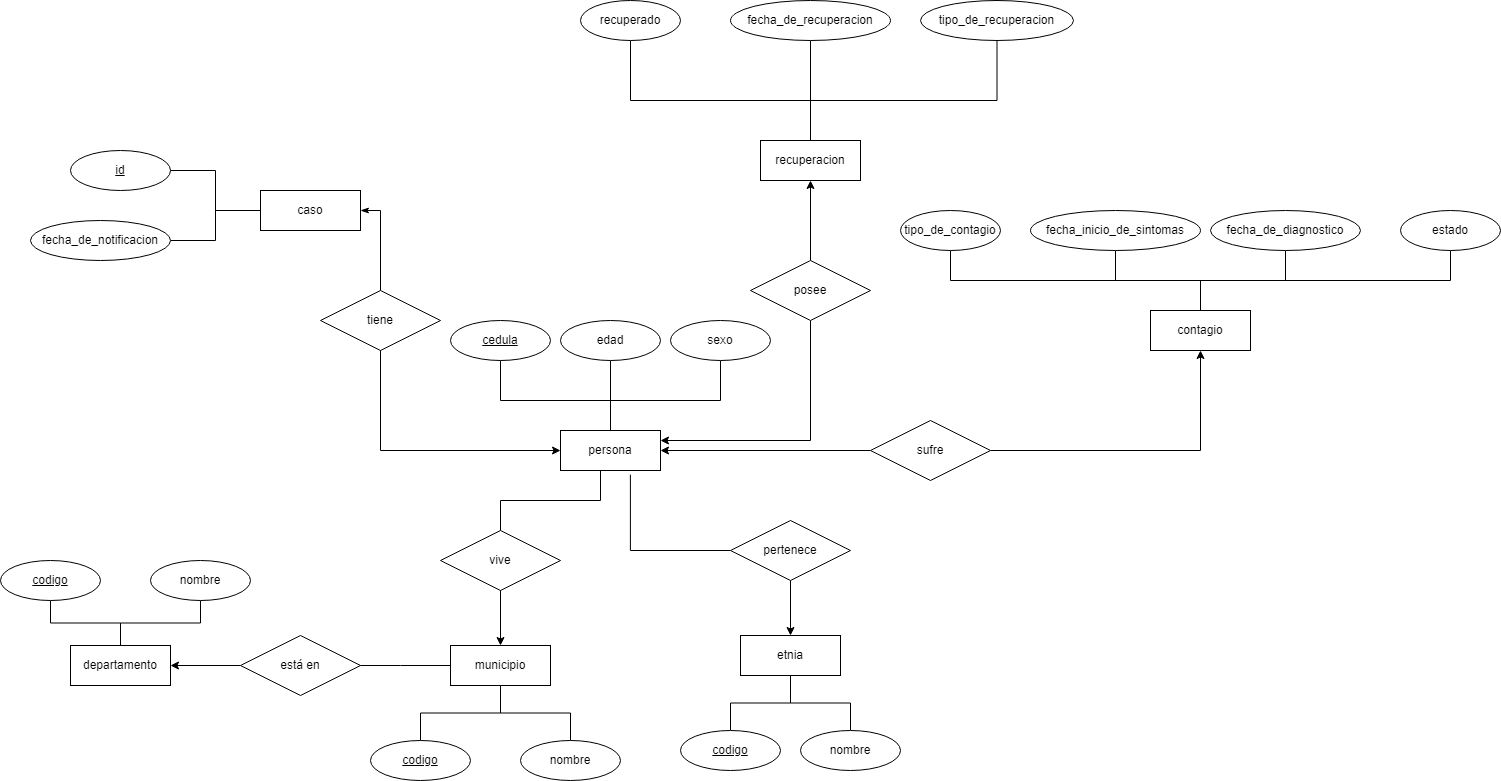

The diagram above was exported from draw.io. Its source (the exported page's mxGraphModel, read from the mxfile embedded in the PNG):
<mxGraphModel dx="2140" dy="1965" grid="1" gridSize="10" guides="1" tooltips="1" connect="1" arrows="1" fold="1" page="1" pageScale="1" pageWidth="827" pageHeight="1169" math="0" shadow="0">
  <root>
    <mxCell id="0" />
    <mxCell id="1" parent="0" />
    <mxCell id="uMyK2E7uWhXTGLlTlzVT-17" style="edgeStyle=orthogonalEdgeStyle;rounded=0;orthogonalLoop=1;jettySize=auto;html=1;entryX=0.5;entryY=0;entryDx=0;entryDy=0;endArrow=none;endFill=0;" edge="1" parent="1" source="uMyK2E7uWhXTGLlTlzVT-1" target="uMyK2E7uWhXTGLlTlzVT-15">
      <mxGeometry relative="1" as="geometry">
        <Array as="points">
          <mxPoint x="400" y="420" />
          <mxPoint x="300" y="420" />
        </Array>
      </mxGeometry>
    </mxCell>
    <mxCell id="uMyK2E7uWhXTGLlTlzVT-73" style="edgeStyle=orthogonalEdgeStyle;rounded=0;orthogonalLoop=1;jettySize=auto;html=1;entryX=0.5;entryY=1;entryDx=0;entryDy=0;endArrow=none;endFill=0;" edge="1" parent="1" source="uMyK2E7uWhXTGLlTlzVT-1" target="uMyK2E7uWhXTGLlTlzVT-70">
      <mxGeometry relative="1" as="geometry">
        <Array as="points">
          <mxPoint x="410" y="320" />
          <mxPoint x="300" y="320" />
        </Array>
      </mxGeometry>
    </mxCell>
    <mxCell id="uMyK2E7uWhXTGLlTlzVT-74" style="edgeStyle=orthogonalEdgeStyle;rounded=0;orthogonalLoop=1;jettySize=auto;html=1;endArrow=none;endFill=0;" edge="1" parent="1" source="uMyK2E7uWhXTGLlTlzVT-1" target="uMyK2E7uWhXTGLlTlzVT-69">
      <mxGeometry relative="1" as="geometry" />
    </mxCell>
    <mxCell id="uMyK2E7uWhXTGLlTlzVT-75" style="edgeStyle=orthogonalEdgeStyle;rounded=0;orthogonalLoop=1;jettySize=auto;html=1;entryX=0.5;entryY=1;entryDx=0;entryDy=0;endArrow=none;endFill=0;" edge="1" parent="1" source="uMyK2E7uWhXTGLlTlzVT-1" target="uMyK2E7uWhXTGLlTlzVT-71">
      <mxGeometry relative="1" as="geometry">
        <Array as="points">
          <mxPoint x="410" y="320" />
          <mxPoint x="520" y="320" />
        </Array>
      </mxGeometry>
    </mxCell>
    <mxCell id="uMyK2E7uWhXTGLlTlzVT-1" value="persona" style="whiteSpace=wrap;html=1;align=center;" vertex="1" parent="1">
      <mxGeometry x="360" y="350" width="100" height="40" as="geometry" />
    </mxCell>
    <mxCell id="uMyK2E7uWhXTGLlTlzVT-56" style="edgeStyle=orthogonalEdgeStyle;rounded=0;orthogonalLoop=1;jettySize=auto;html=1;entryX=1;entryY=0.5;entryDx=0;entryDy=0;endArrow=none;endFill=0;" edge="1" parent="1" source="uMyK2E7uWhXTGLlTlzVT-2" target="uMyK2E7uWhXTGLlTlzVT-68">
      <mxGeometry relative="1" as="geometry">
        <mxPoint x="-30" y="89.99999999999977" as="targetPoint" />
      </mxGeometry>
    </mxCell>
    <mxCell id="uMyK2E7uWhXTGLlTlzVT-57" style="edgeStyle=orthogonalEdgeStyle;rounded=0;orthogonalLoop=1;jettySize=auto;html=1;entryX=1;entryY=0.5;entryDx=0;entryDy=0;endArrow=none;endFill=0;" edge="1" parent="1" source="uMyK2E7uWhXTGLlTlzVT-2" target="uMyK2E7uWhXTGLlTlzVT-55">
      <mxGeometry relative="1" as="geometry">
        <mxPoint x="-30" y="159.99999999999977" as="targetPoint" />
      </mxGeometry>
    </mxCell>
    <mxCell id="uMyK2E7uWhXTGLlTlzVT-2" value="caso" style="whiteSpace=wrap;html=1;align=center;" vertex="1" parent="1">
      <mxGeometry x="60" y="110" width="100" height="40" as="geometry" />
    </mxCell>
    <mxCell id="uMyK2E7uWhXTGLlTlzVT-51" style="edgeStyle=orthogonalEdgeStyle;rounded=0;orthogonalLoop=1;jettySize=auto;html=1;entryX=0.5;entryY=1;entryDx=0;entryDy=0;endArrow=none;endFill=0;" edge="1" parent="1" source="uMyK2E7uWhXTGLlTlzVT-3" target="uMyK2E7uWhXTGLlTlzVT-47">
      <mxGeometry relative="1" as="geometry">
        <Array as="points">
          <mxPoint x="610" y="20" />
          <mxPoint x="430" y="20" />
        </Array>
      </mxGeometry>
    </mxCell>
    <mxCell id="uMyK2E7uWhXTGLlTlzVT-52" style="edgeStyle=orthogonalEdgeStyle;rounded=0;orthogonalLoop=1;jettySize=auto;html=1;entryX=0.5;entryY=1;entryDx=0;entryDy=0;endArrow=none;endFill=0;" edge="1" parent="1" source="uMyK2E7uWhXTGLlTlzVT-3" target="uMyK2E7uWhXTGLlTlzVT-48">
      <mxGeometry relative="1" as="geometry" />
    </mxCell>
    <mxCell id="uMyK2E7uWhXTGLlTlzVT-53" style="edgeStyle=orthogonalEdgeStyle;rounded=0;orthogonalLoop=1;jettySize=auto;html=1;entryX=0.5;entryY=1;entryDx=0;entryDy=0;endArrow=none;endFill=0;" edge="1" parent="1" source="uMyK2E7uWhXTGLlTlzVT-3" target="uMyK2E7uWhXTGLlTlzVT-49">
      <mxGeometry relative="1" as="geometry">
        <Array as="points">
          <mxPoint x="610" y="20" />
          <mxPoint x="797" y="20" />
        </Array>
      </mxGeometry>
    </mxCell>
    <mxCell id="uMyK2E7uWhXTGLlTlzVT-3" value="recuperacion" style="whiteSpace=wrap;html=1;align=center;" vertex="1" parent="1">
      <mxGeometry x="560" y="60" width="100" height="40" as="geometry" />
    </mxCell>
    <mxCell id="uMyK2E7uWhXTGLlTlzVT-43" style="edgeStyle=orthogonalEdgeStyle;rounded=0;orthogonalLoop=1;jettySize=auto;html=1;entryX=0.5;entryY=1;entryDx=0;entryDy=0;endArrow=none;endFill=0;" edge="1" parent="1" source="uMyK2E7uWhXTGLlTlzVT-4" target="uMyK2E7uWhXTGLlTlzVT-40">
      <mxGeometry relative="1" as="geometry" />
    </mxCell>
    <mxCell id="uMyK2E7uWhXTGLlTlzVT-44" style="edgeStyle=orthogonalEdgeStyle;rounded=0;orthogonalLoop=1;jettySize=auto;html=1;entryX=0.5;entryY=1;entryDx=0;entryDy=0;endArrow=none;endFill=0;" edge="1" parent="1" source="uMyK2E7uWhXTGLlTlzVT-4" target="uMyK2E7uWhXTGLlTlzVT-41">
      <mxGeometry relative="1" as="geometry" />
    </mxCell>
    <mxCell id="uMyK2E7uWhXTGLlTlzVT-45" style="edgeStyle=orthogonalEdgeStyle;rounded=0;orthogonalLoop=1;jettySize=auto;html=1;entryX=0.5;entryY=1;entryDx=0;entryDy=0;endArrow=none;endFill=0;" edge="1" parent="1" source="uMyK2E7uWhXTGLlTlzVT-4" target="uMyK2E7uWhXTGLlTlzVT-42">
      <mxGeometry relative="1" as="geometry">
        <Array as="points">
          <mxPoint x="1000" y="200" />
          <mxPoint x="1250" y="200" />
        </Array>
      </mxGeometry>
    </mxCell>
    <mxCell id="uMyK2E7uWhXTGLlTlzVT-46" style="edgeStyle=orthogonalEdgeStyle;rounded=0;orthogonalLoop=1;jettySize=auto;html=1;entryX=0.5;entryY=1;entryDx=0;entryDy=0;endArrow=none;endFill=0;" edge="1" parent="1" source="uMyK2E7uWhXTGLlTlzVT-4" target="uMyK2E7uWhXTGLlTlzVT-39">
      <mxGeometry relative="1" as="geometry">
        <Array as="points">
          <mxPoint x="1000" y="200" />
          <mxPoint x="750" y="200" />
        </Array>
      </mxGeometry>
    </mxCell>
    <mxCell id="uMyK2E7uWhXTGLlTlzVT-4" value="contagio" style="whiteSpace=wrap;html=1;align=center;" vertex="1" parent="1">
      <mxGeometry x="950" y="230" width="100" height="40" as="geometry" />
    </mxCell>
    <mxCell id="uMyK2E7uWhXTGLlTlzVT-29" style="edgeStyle=orthogonalEdgeStyle;rounded=0;orthogonalLoop=1;jettySize=auto;html=1;entryX=0.5;entryY=1;entryDx=0;entryDy=0;endArrow=none;endFill=0;" edge="1" parent="1" source="uMyK2E7uWhXTGLlTlzVT-5" target="uMyK2E7uWhXTGLlTlzVT-27">
      <mxGeometry relative="1" as="geometry" />
    </mxCell>
    <mxCell id="uMyK2E7uWhXTGLlTlzVT-30" style="edgeStyle=orthogonalEdgeStyle;rounded=0;orthogonalLoop=1;jettySize=auto;html=1;endArrow=none;endFill=0;" edge="1" parent="1" source="uMyK2E7uWhXTGLlTlzVT-5" target="uMyK2E7uWhXTGLlTlzVT-28">
      <mxGeometry relative="1" as="geometry" />
    </mxCell>
    <mxCell id="uMyK2E7uWhXTGLlTlzVT-5" value="departamento" style="whiteSpace=wrap;html=1;align=center;" vertex="1" parent="1">
      <mxGeometry x="-130" y="565" width="100" height="40" as="geometry" />
    </mxCell>
    <mxCell id="uMyK2E7uWhXTGLlTlzVT-21" style="edgeStyle=orthogonalEdgeStyle;rounded=0;orthogonalLoop=1;jettySize=auto;html=1;entryX=1;entryY=0.5;entryDx=0;entryDy=0;endArrow=none;endFill=0;" edge="1" parent="1" source="uMyK2E7uWhXTGLlTlzVT-6" target="uMyK2E7uWhXTGLlTlzVT-19">
      <mxGeometry relative="1" as="geometry">
        <Array as="points">
          <mxPoint x="200" y="585" />
          <mxPoint x="200" y="585" />
        </Array>
      </mxGeometry>
    </mxCell>
    <mxCell id="uMyK2E7uWhXTGLlTlzVT-33" style="edgeStyle=orthogonalEdgeStyle;rounded=0;orthogonalLoop=1;jettySize=auto;html=1;entryX=0.5;entryY=0;entryDx=0;entryDy=0;endArrow=none;endFill=0;" edge="1" parent="1" source="uMyK2E7uWhXTGLlTlzVT-6" target="uMyK2E7uWhXTGLlTlzVT-32">
      <mxGeometry relative="1" as="geometry" />
    </mxCell>
    <mxCell id="uMyK2E7uWhXTGLlTlzVT-34" style="edgeStyle=orthogonalEdgeStyle;rounded=0;orthogonalLoop=1;jettySize=auto;html=1;entryX=0.5;entryY=0;entryDx=0;entryDy=0;endArrow=none;endFill=0;" edge="1" parent="1" source="uMyK2E7uWhXTGLlTlzVT-6" target="uMyK2E7uWhXTGLlTlzVT-31">
      <mxGeometry relative="1" as="geometry" />
    </mxCell>
    <mxCell id="uMyK2E7uWhXTGLlTlzVT-6" value="municipio" style="whiteSpace=wrap;html=1;align=center;" vertex="1" parent="1">
      <mxGeometry x="250" y="565" width="100" height="40" as="geometry" />
    </mxCell>
    <mxCell id="uMyK2E7uWhXTGLlTlzVT-37" style="edgeStyle=orthogonalEdgeStyle;rounded=0;orthogonalLoop=1;jettySize=auto;html=1;entryX=0.5;entryY=0;entryDx=0;entryDy=0;endArrow=none;endFill=0;" edge="1" parent="1" source="uMyK2E7uWhXTGLlTlzVT-7" target="uMyK2E7uWhXTGLlTlzVT-35">
      <mxGeometry relative="1" as="geometry" />
    </mxCell>
    <mxCell id="uMyK2E7uWhXTGLlTlzVT-38" style="edgeStyle=orthogonalEdgeStyle;rounded=0;orthogonalLoop=1;jettySize=auto;html=1;entryX=0.5;entryY=0;entryDx=0;entryDy=0;endArrow=none;endFill=0;" edge="1" parent="1" source="uMyK2E7uWhXTGLlTlzVT-7" target="uMyK2E7uWhXTGLlTlzVT-36">
      <mxGeometry relative="1" as="geometry" />
    </mxCell>
    <mxCell id="uMyK2E7uWhXTGLlTlzVT-7" value="etnia" style="whiteSpace=wrap;html=1;align=center;" vertex="1" parent="1">
      <mxGeometry x="540" y="555" width="100" height="40" as="geometry" />
    </mxCell>
    <mxCell id="uMyK2E7uWhXTGLlTlzVT-10" style="edgeStyle=orthogonalEdgeStyle;rounded=0;orthogonalLoop=1;jettySize=auto;html=1;entryX=1;entryY=0.5;entryDx=0;entryDy=0;endArrow=classicThin;endFill=1;" edge="1" parent="1" source="uMyK2E7uWhXTGLlTlzVT-8" target="uMyK2E7uWhXTGLlTlzVT-2">
      <mxGeometry relative="1" as="geometry" />
    </mxCell>
    <mxCell id="uMyK2E7uWhXTGLlTlzVT-58" style="edgeStyle=orthogonalEdgeStyle;rounded=0;orthogonalLoop=1;jettySize=auto;html=1;entryX=0;entryY=0.5;entryDx=0;entryDy=0;exitX=0.5;exitY=1;exitDx=0;exitDy=0;" edge="1" parent="1" source="uMyK2E7uWhXTGLlTlzVT-8" target="uMyK2E7uWhXTGLlTlzVT-1">
      <mxGeometry relative="1" as="geometry" />
    </mxCell>
    <mxCell id="uMyK2E7uWhXTGLlTlzVT-8" value="tiene" style="shape=rhombus;perimeter=rhombusPerimeter;whiteSpace=wrap;html=1;align=center;" vertex="1" parent="1">
      <mxGeometry x="120" y="210" width="120" height="60" as="geometry" />
    </mxCell>
    <mxCell id="uMyK2E7uWhXTGLlTlzVT-60" style="edgeStyle=orthogonalEdgeStyle;rounded=0;orthogonalLoop=1;jettySize=auto;html=1;entryX=1;entryY=0.5;entryDx=0;entryDy=0;" edge="1" parent="1" source="uMyK2E7uWhXTGLlTlzVT-11" target="uMyK2E7uWhXTGLlTlzVT-1">
      <mxGeometry relative="1" as="geometry" />
    </mxCell>
    <mxCell id="uMyK2E7uWhXTGLlTlzVT-61" style="edgeStyle=orthogonalEdgeStyle;rounded=0;orthogonalLoop=1;jettySize=auto;html=1;entryX=0.5;entryY=1;entryDx=0;entryDy=0;" edge="1" parent="1" source="uMyK2E7uWhXTGLlTlzVT-11" target="uMyK2E7uWhXTGLlTlzVT-4">
      <mxGeometry relative="1" as="geometry" />
    </mxCell>
    <mxCell id="uMyK2E7uWhXTGLlTlzVT-11" value="sufre" style="shape=rhombus;perimeter=rhombusPerimeter;whiteSpace=wrap;html=1;align=center;" vertex="1" parent="1">
      <mxGeometry x="670" y="340" width="120" height="60" as="geometry" />
    </mxCell>
    <mxCell id="uMyK2E7uWhXTGLlTlzVT-63" style="edgeStyle=orthogonalEdgeStyle;rounded=0;orthogonalLoop=1;jettySize=auto;html=1;" edge="1" parent="1" source="uMyK2E7uWhXTGLlTlzVT-14" target="uMyK2E7uWhXTGLlTlzVT-7">
      <mxGeometry relative="1" as="geometry" />
    </mxCell>
    <mxCell id="uMyK2E7uWhXTGLlTlzVT-64" style="edgeStyle=orthogonalEdgeStyle;rounded=0;orthogonalLoop=1;jettySize=auto;html=1;entryX=0.699;entryY=1.103;entryDx=0;entryDy=0;entryPerimeter=0;endArrow=none;endFill=0;" edge="1" parent="1" source="uMyK2E7uWhXTGLlTlzVT-14" target="uMyK2E7uWhXTGLlTlzVT-1">
      <mxGeometry relative="1" as="geometry" />
    </mxCell>
    <mxCell id="uMyK2E7uWhXTGLlTlzVT-14" value="pertenece" style="shape=rhombus;perimeter=rhombusPerimeter;whiteSpace=wrap;html=1;align=center;" vertex="1" parent="1">
      <mxGeometry x="530" y="440" width="120" height="60" as="geometry" />
    </mxCell>
    <mxCell id="uMyK2E7uWhXTGLlTlzVT-66" style="edgeStyle=orthogonalEdgeStyle;rounded=0;orthogonalLoop=1;jettySize=auto;html=1;entryX=0.5;entryY=0;entryDx=0;entryDy=0;" edge="1" parent="1" source="uMyK2E7uWhXTGLlTlzVT-15" target="uMyK2E7uWhXTGLlTlzVT-6">
      <mxGeometry relative="1" as="geometry" />
    </mxCell>
    <mxCell id="uMyK2E7uWhXTGLlTlzVT-15" value="vive" style="shape=rhombus;perimeter=rhombusPerimeter;whiteSpace=wrap;html=1;align=center;" vertex="1" parent="1">
      <mxGeometry x="240" y="450" width="120" height="60" as="geometry" />
    </mxCell>
    <mxCell id="uMyK2E7uWhXTGLlTlzVT-67" style="edgeStyle=orthogonalEdgeStyle;rounded=0;orthogonalLoop=1;jettySize=auto;html=1;entryX=1;entryY=0.5;entryDx=0;entryDy=0;" edge="1" parent="1" source="uMyK2E7uWhXTGLlTlzVT-19" target="uMyK2E7uWhXTGLlTlzVT-5">
      <mxGeometry relative="1" as="geometry" />
    </mxCell>
    <mxCell id="uMyK2E7uWhXTGLlTlzVT-19" value="está en" style="shape=rhombus;perimeter=rhombusPerimeter;whiteSpace=wrap;html=1;align=center;" vertex="1" parent="1">
      <mxGeometry x="40" y="555" width="120" height="60" as="geometry" />
    </mxCell>
    <mxCell id="uMyK2E7uWhXTGLlTlzVT-25" style="edgeStyle=orthogonalEdgeStyle;rounded=0;orthogonalLoop=1;jettySize=auto;html=1;endArrow=classic;endFill=1;" edge="1" parent="1" source="uMyK2E7uWhXTGLlTlzVT-23" target="uMyK2E7uWhXTGLlTlzVT-3">
      <mxGeometry relative="1" as="geometry" />
    </mxCell>
    <mxCell id="uMyK2E7uWhXTGLlTlzVT-59" style="edgeStyle=orthogonalEdgeStyle;rounded=0;orthogonalLoop=1;jettySize=auto;html=1;entryX=1;entryY=0.25;entryDx=0;entryDy=0;exitX=0.5;exitY=1;exitDx=0;exitDy=0;" edge="1" parent="1" source="uMyK2E7uWhXTGLlTlzVT-23" target="uMyK2E7uWhXTGLlTlzVT-1">
      <mxGeometry relative="1" as="geometry" />
    </mxCell>
    <mxCell id="uMyK2E7uWhXTGLlTlzVT-23" value="posee" style="shape=rhombus;perimeter=rhombusPerimeter;whiteSpace=wrap;html=1;align=center;" vertex="1" parent="1">
      <mxGeometry x="550" y="180" width="120" height="60" as="geometry" />
    </mxCell>
    <mxCell id="uMyK2E7uWhXTGLlTlzVT-27" value="codigo" style="ellipse;whiteSpace=wrap;html=1;align=center;fontStyle=4;" vertex="1" parent="1">
      <mxGeometry x="-200" y="480" width="100" height="40" as="geometry" />
    </mxCell>
    <mxCell id="uMyK2E7uWhXTGLlTlzVT-28" value="nombre" style="ellipse;whiteSpace=wrap;html=1;align=center;" vertex="1" parent="1">
      <mxGeometry x="-50" y="480" width="100" height="40" as="geometry" />
    </mxCell>
    <mxCell id="uMyK2E7uWhXTGLlTlzVT-31" value="nombre" style="ellipse;whiteSpace=wrap;html=1;align=center;" vertex="1" parent="1">
      <mxGeometry x="320" y="660" width="100" height="40" as="geometry" />
    </mxCell>
    <mxCell id="uMyK2E7uWhXTGLlTlzVT-32" value="codigo" style="ellipse;whiteSpace=wrap;html=1;align=center;fontStyle=4;" vertex="1" parent="1">
      <mxGeometry x="170" y="660" width="100" height="40" as="geometry" />
    </mxCell>
    <mxCell id="uMyK2E7uWhXTGLlTlzVT-35" value="codigo" style="ellipse;whiteSpace=wrap;html=1;align=center;fontStyle=4;" vertex="1" parent="1">
      <mxGeometry x="480" y="650" width="100" height="40" as="geometry" />
    </mxCell>
    <mxCell id="uMyK2E7uWhXTGLlTlzVT-36" value="nombre" style="ellipse;whiteSpace=wrap;html=1;align=center;" vertex="1" parent="1">
      <mxGeometry x="600" y="650" width="100" height="40" as="geometry" />
    </mxCell>
    <mxCell id="uMyK2E7uWhXTGLlTlzVT-39" value="tipo_de_contagio" style="ellipse;whiteSpace=wrap;html=1;align=center;" vertex="1" parent="1">
      <mxGeometry x="700" y="130" width="100" height="40" as="geometry" />
    </mxCell>
    <mxCell id="uMyK2E7uWhXTGLlTlzVT-40" value="fecha_inicio_de_sintomas" style="ellipse;whiteSpace=wrap;html=1;align=center;" vertex="1" parent="1">
      <mxGeometry x="830" y="130" width="170" height="40" as="geometry" />
    </mxCell>
    <mxCell id="uMyK2E7uWhXTGLlTlzVT-41" value="fecha_de_diagnostico" style="ellipse;whiteSpace=wrap;html=1;align=center;" vertex="1" parent="1">
      <mxGeometry x="1010" y="130" width="150" height="40" as="geometry" />
    </mxCell>
    <mxCell id="uMyK2E7uWhXTGLlTlzVT-42" value="estado" style="ellipse;whiteSpace=wrap;html=1;align=center;" vertex="1" parent="1">
      <mxGeometry x="1200" y="130" width="100" height="40" as="geometry" />
    </mxCell>
    <mxCell id="uMyK2E7uWhXTGLlTlzVT-47" value="recuperado" style="ellipse;whiteSpace=wrap;html=1;align=center;" vertex="1" parent="1">
      <mxGeometry x="380" y="-80" width="100" height="40" as="geometry" />
    </mxCell>
    <mxCell id="uMyK2E7uWhXTGLlTlzVT-48" value="fecha_de_recuperacion" style="ellipse;whiteSpace=wrap;html=1;align=center;" vertex="1" parent="1">
      <mxGeometry x="530" y="-80" width="160" height="40" as="geometry" />
    </mxCell>
    <mxCell id="uMyK2E7uWhXTGLlTlzVT-49" value="tipo_de_recuperacion" style="ellipse;whiteSpace=wrap;html=1;align=center;" vertex="1" parent="1">
      <mxGeometry x="720" y="-80" width="153" height="40" as="geometry" />
    </mxCell>
    <mxCell id="uMyK2E7uWhXTGLlTlzVT-55" value="fecha_de_notificacion" style="ellipse;whiteSpace=wrap;html=1;align=center;" vertex="1" parent="1">
      <mxGeometry x="-170" y="140" width="140" height="40" as="geometry" />
    </mxCell>
    <mxCell id="uMyK2E7uWhXTGLlTlzVT-68" value="id" style="ellipse;whiteSpace=wrap;html=1;align=center;fontStyle=4;" vertex="1" parent="1">
      <mxGeometry x="-130" y="70" width="100" height="40" as="geometry" />
    </mxCell>
    <mxCell id="uMyK2E7uWhXTGLlTlzVT-69" value="edad" style="ellipse;whiteSpace=wrap;html=1;align=center;" vertex="1" parent="1">
      <mxGeometry x="360" y="240" width="100" height="40" as="geometry" />
    </mxCell>
    <mxCell id="uMyK2E7uWhXTGLlTlzVT-70" value="cedula" style="ellipse;whiteSpace=wrap;html=1;align=center;fontStyle=4;" vertex="1" parent="1">
      <mxGeometry x="250" y="240" width="100" height="40" as="geometry" />
    </mxCell>
    <mxCell id="uMyK2E7uWhXTGLlTlzVT-71" value="sexo" style="ellipse;whiteSpace=wrap;html=1;align=center;" vertex="1" parent="1">
      <mxGeometry x="470" y="240" width="100" height="40" as="geometry" />
    </mxCell>
  </root>
</mxGraphModel>